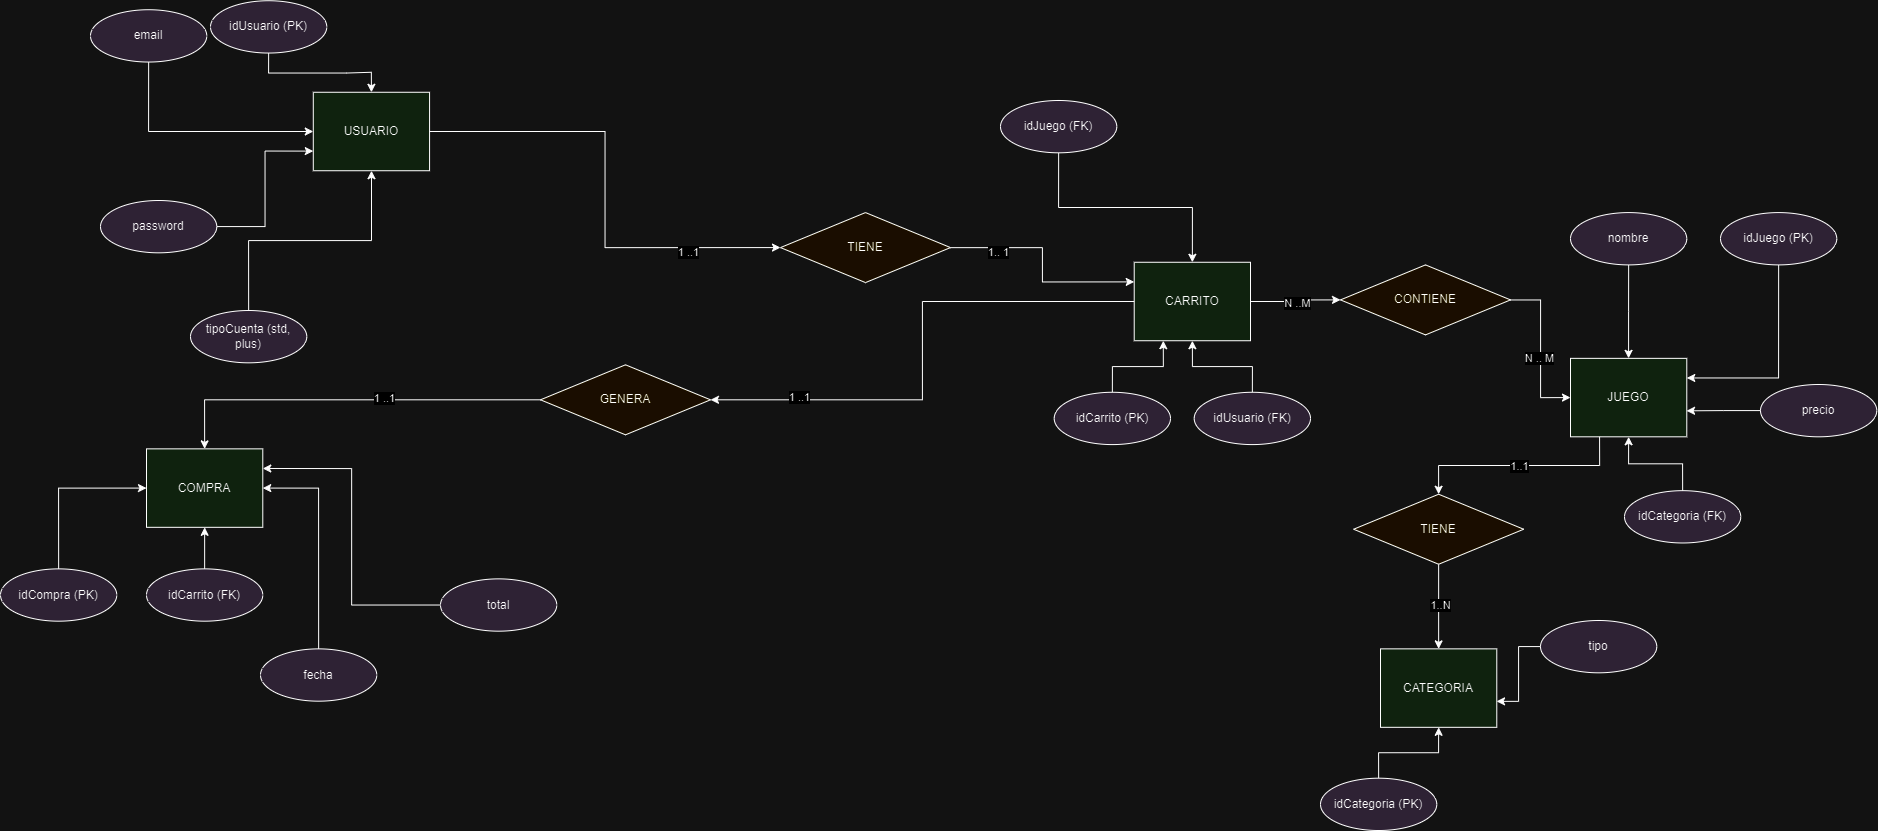

The diagram above was exported from draw.io. Its source (the exported page's mxGraphModel, read from the mxfile embedded in the PNG):
<mxGraphModel dx="3425" dy="1135" grid="1" gridSize="10" guides="1" tooltips="1" connect="1" arrows="1" fold="1" page="1" pageScale="1" pageWidth="850" pageHeight="1100" math="0" shadow="0">
  <root>
    <mxCell id="57gdJpz-jg21VNcxye6L-0" />
    <mxCell id="57gdJpz-jg21VNcxye6L-1" parent="57gdJpz-jg21VNcxye6L-0" />
    <mxCell id="57gdJpz-jg21VNcxye6L-2" value="" style="group" parent="57gdJpz-jg21VNcxye6L-1" connectable="0" vertex="1">
      <mxGeometry x="-310" y="40.22999999999999" width="279.0697674418605" height="261.5392307692308" as="geometry" />
    </mxCell>
    <mxCell id="57gdJpz-jg21VNcxye6L-3" value="USUARIO" style="whiteSpace=wrap;html=1;align=center;fillColor=#d5e8d4;strokeColor=#000000;container=0;" parent="57gdJpz-jg21VNcxye6L-2" vertex="1">
      <mxGeometry x="162.79069767441862" y="91.53923076923078" width="116.27906976744187" height="78.46153846153847" as="geometry" />
    </mxCell>
    <mxCell id="EGnQhUt4kVkYkVg8ohWj-42" style="edgeStyle=orthogonalEdgeStyle;rounded=0;orthogonalLoop=1;jettySize=auto;html=1;exitX=0.5;exitY=1;exitDx=0;exitDy=0;entryX=0.5;entryY=0;entryDx=0;entryDy=0;" parent="57gdJpz-jg21VNcxye6L-2" source="57gdJpz-jg21VNcxye6L-8" target="57gdJpz-jg21VNcxye6L-3" edge="1">
      <mxGeometry relative="1" as="geometry" />
    </mxCell>
    <mxCell id="57gdJpz-jg21VNcxye6L-8" value="idUsuario (PK)" style="ellipse;whiteSpace=wrap;html=1;align=center;fillColor=#e1d5e7;strokeColor=#000000;container=0;" parent="57gdJpz-jg21VNcxye6L-2" vertex="1">
      <mxGeometry x="59.996511627907026" width="116.27906976744187" height="52.30769230769231" as="geometry" />
    </mxCell>
    <mxCell id="57gdJpz-jg21VNcxye6L-19" value="" style="group" parent="57gdJpz-jg21VNcxye6L-1" connectable="0" vertex="1">
      <mxGeometry x="1110.0002325581395" y="306.3115384615385" width="306.27976744186054" height="238.0776923076923" as="geometry" />
    </mxCell>
    <mxCell id="57gdJpz-jg21VNcxye6L-20" value="JUEGO" style="whiteSpace=wrap;html=1;align=center;fillColor=#d5e8d4;strokeColor=#000000;container=0;" parent="57gdJpz-jg21VNcxye6L-19" vertex="1">
      <mxGeometry y="91.53769230769231" width="116.27906976744187" height="78.46153846153847" as="geometry" />
    </mxCell>
    <mxCell id="57gdJpz-jg21VNcxye6L-41" value="precio" style="ellipse;whiteSpace=wrap;html=1;align=center;fillColor=#e1d5e7;strokeColor=#000000;container=0;" parent="57gdJpz-jg21VNcxye6L-19" vertex="1">
      <mxGeometry x="190.0006976744187" y="117.68923076923079" width="116.27906976744187" height="52.30769230769231" as="geometry" />
    </mxCell>
    <mxCell id="EGnQhUt4kVkYkVg8ohWj-64" style="edgeStyle=orthogonalEdgeStyle;rounded=0;orthogonalLoop=1;jettySize=auto;html=1;entryX=0.998;entryY=0.669;entryDx=0;entryDy=0;entryPerimeter=0;" parent="57gdJpz-jg21VNcxye6L-19" source="57gdJpz-jg21VNcxye6L-41" target="57gdJpz-jg21VNcxye6L-20" edge="1">
      <mxGeometry relative="1" as="geometry" />
    </mxCell>
    <mxCell id="EGnQhUt4kVkYkVg8ohWj-0" value="" style="group" parent="57gdJpz-jg21VNcxye6L-1" connectable="0" vertex="1">
      <mxGeometry x="593.7206976744187" y="301.7692307692307" width="276.27906976744185" height="190.54000000000002" as="geometry" />
    </mxCell>
    <mxCell id="EGnQhUt4kVkYkVg8ohWj-1" value="CARRITO" style="whiteSpace=wrap;html=1;align=center;fillColor=#d5e8d4;strokeColor=#000000;container=0;" parent="EGnQhUt4kVkYkVg8ohWj-0" vertex="1">
      <mxGeometry x="80" width="116.27906976744187" height="78.46153846153847" as="geometry" />
    </mxCell>
    <mxCell id="EGnQhUt4kVkYkVg8ohWj-47" style="edgeStyle=orthogonalEdgeStyle;rounded=0;orthogonalLoop=1;jettySize=auto;html=1;exitX=0.5;exitY=0;exitDx=0;exitDy=0;entryX=0.25;entryY=1;entryDx=0;entryDy=0;" parent="EGnQhUt4kVkYkVg8ohWj-0" source="EGnQhUt4kVkYkVg8ohWj-2" target="EGnQhUt4kVkYkVg8ohWj-1" edge="1">
      <mxGeometry relative="1" as="geometry" />
    </mxCell>
    <mxCell id="EGnQhUt4kVkYkVg8ohWj-2" value="idCarrito (PK)" style="ellipse;whiteSpace=wrap;html=1;align=center;fillColor=#e1d5e7;strokeColor=#000000;container=0;" parent="EGnQhUt4kVkYkVg8ohWj-0" vertex="1">
      <mxGeometry y="130.0023076923077" width="116.27906976744187" height="52.30769230769231" as="geometry" />
    </mxCell>
    <mxCell id="EGnQhUt4kVkYkVg8ohWj-48" style="edgeStyle=orthogonalEdgeStyle;rounded=0;orthogonalLoop=1;jettySize=auto;html=1;entryX=0.5;entryY=1;entryDx=0;entryDy=0;" parent="EGnQhUt4kVkYkVg8ohWj-0" source="EGnQhUt4kVkYkVg8ohWj-3" target="EGnQhUt4kVkYkVg8ohWj-1" edge="1">
      <mxGeometry relative="1" as="geometry" />
    </mxCell>
    <mxCell id="EGnQhUt4kVkYkVg8ohWj-3" value="idUsuario (FK)" style="ellipse;whiteSpace=wrap;html=1;align=center;fillColor=#e1d5e7;strokeColor=#000000;container=0;" parent="EGnQhUt4kVkYkVg8ohWj-0" vertex="1">
      <mxGeometry x="139.99999999999994" y="130.0023076923077" width="116.27906976744187" height="52.30769230769231" as="geometry" />
    </mxCell>
    <mxCell id="EGnQhUt4kVkYkVg8ohWj-6" value="" style="group" parent="57gdJpz-jg21VNcxye6L-1" connectable="0" vertex="1">
      <mxGeometry x="-393.99930232558137" y="488.35923076923075" width="276.27906976744185" height="160.77000000000004" as="geometry" />
    </mxCell>
    <mxCell id="EGnQhUt4kVkYkVg8ohWj-7" value="COMPRA" style="whiteSpace=wrap;html=1;align=center;fillColor=#d5e8d4;strokeColor=#000000;container=0;" parent="EGnQhUt4kVkYkVg8ohWj-6" vertex="1">
      <mxGeometry x="80" width="116.27906976744187" height="78.46153846153847" as="geometry" />
    </mxCell>
    <mxCell id="EGnQhUt4kVkYkVg8ohWj-56" style="edgeStyle=orthogonalEdgeStyle;rounded=0;orthogonalLoop=1;jettySize=auto;html=1;exitX=0.5;exitY=0;exitDx=0;exitDy=0;entryX=0.5;entryY=1;entryDx=0;entryDy=0;" parent="EGnQhUt4kVkYkVg8ohWj-6" source="EGnQhUt4kVkYkVg8ohWj-9" target="EGnQhUt4kVkYkVg8ohWj-7" edge="1">
      <mxGeometry relative="1" as="geometry" />
    </mxCell>
    <mxCell id="EGnQhUt4kVkYkVg8ohWj-9" value="idCarrito (FK)" style="ellipse;whiteSpace=wrap;html=1;align=center;fillColor=#e1d5e7;strokeColor=#000000;container=0;" parent="EGnQhUt4kVkYkVg8ohWj-6" vertex="1">
      <mxGeometry x="79.99999999999994" y="120.00230769230771" width="116.27906976744187" height="52.30769230769231" as="geometry" />
    </mxCell>
    <mxCell id="EGnQhUt4kVkYkVg8ohWj-58" style="edgeStyle=orthogonalEdgeStyle;rounded=0;orthogonalLoop=1;jettySize=auto;html=1;exitX=0.5;exitY=0;exitDx=0;exitDy=0;entryX=1;entryY=0.5;entryDx=0;entryDy=0;" parent="57gdJpz-jg21VNcxye6L-1" source="EGnQhUt4kVkYkVg8ohWj-16" target="EGnQhUt4kVkYkVg8ohWj-7" edge="1">
      <mxGeometry relative="1" as="geometry" />
    </mxCell>
    <mxCell id="EGnQhUt4kVkYkVg8ohWj-16" value="fecha" style="ellipse;whiteSpace=wrap;html=1;align=center;fillColor=#e1d5e7;strokeColor=#000000;container=0;" parent="57gdJpz-jg21VNcxye6L-1" vertex="1">
      <mxGeometry x="-199.99930232558143" y="688.3615384615384" width="116.27906976744187" height="52.30769230769231" as="geometry" />
    </mxCell>
    <mxCell id="EGnQhUt4kVkYkVg8ohWj-59" style="edgeStyle=orthogonalEdgeStyle;rounded=0;orthogonalLoop=1;jettySize=auto;html=1;exitX=0;exitY=0.5;exitDx=0;exitDy=0;entryX=1;entryY=0.25;entryDx=0;entryDy=0;" parent="57gdJpz-jg21VNcxye6L-1" source="EGnQhUt4kVkYkVg8ohWj-20" target="EGnQhUt4kVkYkVg8ohWj-7" edge="1">
      <mxGeometry relative="1" as="geometry" />
    </mxCell>
    <mxCell id="EGnQhUt4kVkYkVg8ohWj-20" value="total" style="ellipse;whiteSpace=wrap;html=1;align=center;fillColor=#e1d5e7;strokeColor=#000000;container=0;" parent="57gdJpz-jg21VNcxye6L-1" vertex="1">
      <mxGeometry x="-19.999302325581425" y="618.3615384615385" width="116.27906976744187" height="52.30769230769231" as="geometry" />
    </mxCell>
    <mxCell id="EGnQhUt4kVkYkVg8ohWj-46" style="edgeStyle=orthogonalEdgeStyle;rounded=0;orthogonalLoop=1;jettySize=auto;html=1;exitX=0.5;exitY=1;exitDx=0;exitDy=0;entryX=0.5;entryY=0;entryDx=0;entryDy=0;" parent="57gdJpz-jg21VNcxye6L-1" source="EGnQhUt4kVkYkVg8ohWj-24" target="EGnQhUt4kVkYkVg8ohWj-1" edge="1">
      <mxGeometry relative="1" as="geometry">
        <mxPoint x="720" y="232.07999999999998" as="targetPoint" />
      </mxGeometry>
    </mxCell>
    <mxCell id="EGnQhUt4kVkYkVg8ohWj-24" value="idJuego (FK)" style="ellipse;whiteSpace=wrap;html=1;align=center;fillColor=#e1d5e7;strokeColor=#000000;container=0;" parent="57gdJpz-jg21VNcxye6L-1" vertex="1">
      <mxGeometry x="540" y="140" width="116.28" height="52.31" as="geometry" />
    </mxCell>
    <mxCell id="qvkl6HsffI5GqCfhLV4--14" style="edgeStyle=orthogonalEdgeStyle;rounded=0;orthogonalLoop=1;jettySize=auto;html=1;exitX=0;exitY=0.5;exitDx=0;exitDy=0;entryX=0.5;entryY=0;entryDx=0;entryDy=0;" parent="57gdJpz-jg21VNcxye6L-1" source="EGnQhUt4kVkYkVg8ohWj-36" target="EGnQhUt4kVkYkVg8ohWj-7" edge="1">
      <mxGeometry relative="1" as="geometry" />
    </mxCell>
    <mxCell id="qvkl6HsffI5GqCfhLV4--15" value="1 ..1" style="edgeLabel;html=1;align=center;verticalAlign=middle;resizable=0;points=[];" parent="qvkl6HsffI5GqCfhLV4--14" connectable="0" vertex="1">
      <mxGeometry x="-0.1829" y="-2" relative="1" as="geometry">
        <mxPoint as="offset" />
      </mxGeometry>
    </mxCell>
    <mxCell id="EGnQhUt4kVkYkVg8ohWj-36" value="GENERA" style="rhombus;whiteSpace=wrap;html=1;fillColor=#fff2cc;strokeColor=#000000;" parent="57gdJpz-jg21VNcxye6L-1" vertex="1">
      <mxGeometry x="80" y="404.31" width="170" height="70" as="geometry" />
    </mxCell>
    <mxCell id="EGnQhUt4kVkYkVg8ohWj-43" style="edgeStyle=orthogonalEdgeStyle;rounded=0;orthogonalLoop=1;jettySize=auto;html=1;exitX=0.5;exitY=1;exitDx=0;exitDy=0;entryX=0;entryY=0.5;entryDx=0;entryDy=0;" parent="57gdJpz-jg21VNcxye6L-1" source="57gdJpz-jg21VNcxye6L-9" target="57gdJpz-jg21VNcxye6L-3" edge="1">
      <mxGeometry relative="1" as="geometry" />
    </mxCell>
    <mxCell id="57gdJpz-jg21VNcxye6L-9" value="email" style="ellipse;whiteSpace=wrap;html=1;align=center;fillColor=#e1d5e7;strokeColor=#000000;container=0;" parent="57gdJpz-jg21VNcxye6L-1" vertex="1">
      <mxGeometry x="-370.003488372093" y="49.22999999999997" width="116.27906976744187" height="52.30769230769231" as="geometry" />
    </mxCell>
    <mxCell id="EGnQhUt4kVkYkVg8ohWj-44" style="edgeStyle=orthogonalEdgeStyle;rounded=0;orthogonalLoop=1;jettySize=auto;html=1;entryX=0;entryY=0.75;entryDx=0;entryDy=0;" parent="57gdJpz-jg21VNcxye6L-1" source="57gdJpz-jg21VNcxye6L-6" target="57gdJpz-jg21VNcxye6L-3" edge="1">
      <mxGeometry relative="1" as="geometry" />
    </mxCell>
    <mxCell id="57gdJpz-jg21VNcxye6L-6" value="password" style="ellipse;whiteSpace=wrap;html=1;align=center;fillColor=#e1d5e7;strokeColor=#000000;container=0;" parent="57gdJpz-jg21VNcxye6L-1" vertex="1">
      <mxGeometry x="-360" y="240.00384615384618" width="116.27906976744187" height="52.30769230769231" as="geometry" />
    </mxCell>
    <mxCell id="57gdJpz-jg21VNcxye6L-37" value="tipoCuenta (std, plus)" style="ellipse;whiteSpace=wrap;html=1;align=center;fillColor=#e1d5e7;strokeColor=#000000;container=0;" parent="57gdJpz-jg21VNcxye6L-1" vertex="1">
      <mxGeometry x="-269.99930232558137" y="350.0015384615384" width="116.27906976744187" height="52.30769230769231" as="geometry" />
    </mxCell>
    <mxCell id="EGnQhUt4kVkYkVg8ohWj-45" style="edgeStyle=orthogonalEdgeStyle;rounded=0;orthogonalLoop=1;jettySize=auto;html=1;exitX=0.5;exitY=0;exitDx=0;exitDy=0;" parent="57gdJpz-jg21VNcxye6L-1" source="57gdJpz-jg21VNcxye6L-37" target="57gdJpz-jg21VNcxye6L-3" edge="1">
      <mxGeometry relative="1" as="geometry" />
    </mxCell>
    <mxCell id="EGnQhUt4kVkYkVg8ohWj-55" style="edgeStyle=orthogonalEdgeStyle;rounded=0;orthogonalLoop=1;jettySize=auto;html=1;exitX=0.5;exitY=0;exitDx=0;exitDy=0;entryX=0;entryY=0.5;entryDx=0;entryDy=0;" parent="57gdJpz-jg21VNcxye6L-1" source="EGnQhUt4kVkYkVg8ohWj-8" target="EGnQhUt4kVkYkVg8ohWj-7" edge="1">
      <mxGeometry relative="1" as="geometry" />
    </mxCell>
    <mxCell id="EGnQhUt4kVkYkVg8ohWj-8" value="idCompra (PK)" style="ellipse;whiteSpace=wrap;html=1;align=center;fillColor=#e1d5e7;strokeColor=#000000;container=0;" parent="57gdJpz-jg21VNcxye6L-1" vertex="1">
      <mxGeometry x="-459.99930232558137" y="608.3615384615384" width="116.27906976744187" height="52.30769230769231" as="geometry" />
    </mxCell>
    <mxCell id="EGnQhUt4kVkYkVg8ohWj-63" style="edgeStyle=orthogonalEdgeStyle;rounded=0;orthogonalLoop=1;jettySize=auto;html=1;exitX=0.5;exitY=0;exitDx=0;exitDy=0;entryX=0.5;entryY=1;entryDx=0;entryDy=0;" parent="57gdJpz-jg21VNcxye6L-1" source="57gdJpz-jg21VNcxye6L-25" target="57gdJpz-jg21VNcxye6L-20" edge="1">
      <mxGeometry relative="1" as="geometry" />
    </mxCell>
    <mxCell id="57gdJpz-jg21VNcxye6L-25" value="idCategoria (FK)" style="ellipse;whiteSpace=wrap;html=1;align=center;fillColor=#e1d5e7;strokeColor=#000000;container=0;" parent="57gdJpz-jg21VNcxye6L-1" vertex="1">
      <mxGeometry x="1164.0009302325584" y="530.1615384615384" width="116.27906976744187" height="52.30769230769231" as="geometry" />
    </mxCell>
    <mxCell id="EGnQhUt4kVkYkVg8ohWj-66" style="edgeStyle=orthogonalEdgeStyle;rounded=0;orthogonalLoop=1;jettySize=auto;html=1;exitX=0.5;exitY=1;exitDx=0;exitDy=0;" parent="57gdJpz-jg21VNcxye6L-1" source="57gdJpz-jg21VNcxye6L-23" target="57gdJpz-jg21VNcxye6L-20" edge="1">
      <mxGeometry relative="1" as="geometry" />
    </mxCell>
    <mxCell id="57gdJpz-jg21VNcxye6L-23" value="nombre" style="ellipse;whiteSpace=wrap;html=1;align=center;fillColor=#e1d5e7;strokeColor=#000000;container=0;" parent="57gdJpz-jg21VNcxye6L-1" vertex="1">
      <mxGeometry x="1110.0009302325584" y="252.08153846153846" width="116.27906976744187" height="52.30769230769231" as="geometry" />
    </mxCell>
    <mxCell id="EGnQhUt4kVkYkVg8ohWj-65" style="edgeStyle=orthogonalEdgeStyle;rounded=0;orthogonalLoop=1;jettySize=auto;html=1;exitX=0.5;exitY=1;exitDx=0;exitDy=0;entryX=1;entryY=0.25;entryDx=0;entryDy=0;" parent="57gdJpz-jg21VNcxye6L-1" source="57gdJpz-jg21VNcxye6L-24" target="57gdJpz-jg21VNcxye6L-20" edge="1">
      <mxGeometry relative="1" as="geometry" />
    </mxCell>
    <mxCell id="57gdJpz-jg21VNcxye6L-24" value="idJuego (PK)" style="ellipse;whiteSpace=wrap;html=1;align=center;fillColor=#e1d5e7;strokeColor=#000000;container=0;" parent="57gdJpz-jg21VNcxye6L-1" vertex="1">
      <mxGeometry x="1260.0009302325584" y="252.08153846153846" width="116.27906976744187" height="52.30769230769231" as="geometry" />
    </mxCell>
    <mxCell id="EGnQhUt4kVkYkVg8ohWj-71" style="edgeStyle=orthogonalEdgeStyle;rounded=0;orthogonalLoop=1;jettySize=auto;html=1;entryX=0;entryY=0.5;entryDx=0;entryDy=0;" parent="57gdJpz-jg21VNcxye6L-1" source="EGnQhUt4kVkYkVg8ohWj-68" target="57gdJpz-jg21VNcxye6L-20" edge="1">
      <mxGeometry relative="1" as="geometry" />
    </mxCell>
    <mxCell id="EGnQhUt4kVkYkVg8ohWj-72" value="N .. M" style="edgeLabel;html=1;align=center;verticalAlign=middle;resizable=0;points=[];" parent="EGnQhUt4kVkYkVg8ohWj-71" connectable="0" vertex="1">
      <mxGeometry x="0.1121" y="-2" relative="1" as="geometry">
        <mxPoint as="offset" />
      </mxGeometry>
    </mxCell>
    <mxCell id="EGnQhUt4kVkYkVg8ohWj-68" value="CONTIENE" style="rhombus;whiteSpace=wrap;html=1;fillColor=#fff2cc;strokeColor=#000000;" parent="57gdJpz-jg21VNcxye6L-1" vertex="1">
      <mxGeometry x="880" y="304.39" width="170" height="70" as="geometry" />
    </mxCell>
    <mxCell id="EGnQhUt4kVkYkVg8ohWj-69" style="edgeStyle=orthogonalEdgeStyle;rounded=0;orthogonalLoop=1;jettySize=auto;html=1;exitX=1;exitY=0.5;exitDx=0;exitDy=0;entryX=0;entryY=0.5;entryDx=0;entryDy=0;" parent="57gdJpz-jg21VNcxye6L-1" source="EGnQhUt4kVkYkVg8ohWj-1" target="EGnQhUt4kVkYkVg8ohWj-68" edge="1">
      <mxGeometry relative="1" as="geometry" />
    </mxCell>
    <mxCell id="EGnQhUt4kVkYkVg8ohWj-70" value="N ..M" style="edgeLabel;html=1;align=center;verticalAlign=middle;resizable=0;points=[];" parent="EGnQhUt4kVkYkVg8ohWj-69" connectable="0" vertex="1">
      <mxGeometry x="0.0391" y="-3" relative="1" as="geometry">
        <mxPoint as="offset" />
      </mxGeometry>
    </mxCell>
    <mxCell id="qvkl6HsffI5GqCfhLV4--3" style="edgeStyle=orthogonalEdgeStyle;rounded=0;orthogonalLoop=1;jettySize=auto;html=1;entryX=0;entryY=0.25;entryDx=0;entryDy=0;" parent="57gdJpz-jg21VNcxye6L-1" source="qvkl6HsffI5GqCfhLV4--1" target="EGnQhUt4kVkYkVg8ohWj-1" edge="1">
      <mxGeometry relative="1" as="geometry" />
    </mxCell>
    <mxCell id="qvkl6HsffI5GqCfhLV4--5" value="1.. 1" style="edgeLabel;html=1;align=center;verticalAlign=middle;resizable=0;points=[];" parent="qvkl6HsffI5GqCfhLV4--3" connectable="0" vertex="1">
      <mxGeometry x="-0.5618" y="-4" relative="1" as="geometry">
        <mxPoint as="offset" />
      </mxGeometry>
    </mxCell>
    <mxCell id="qvkl6HsffI5GqCfhLV4--1" value="TIENE" style="rhombus;whiteSpace=wrap;html=1;fillColor=#fff2cc;strokeColor=#000000;" parent="57gdJpz-jg21VNcxye6L-1" vertex="1">
      <mxGeometry x="320" y="252.07999999999998" width="170" height="70" as="geometry" />
    </mxCell>
    <mxCell id="qvkl6HsffI5GqCfhLV4--2" style="edgeStyle=orthogonalEdgeStyle;rounded=0;orthogonalLoop=1;jettySize=auto;html=1;exitX=1;exitY=0.5;exitDx=0;exitDy=0;entryX=0;entryY=0.5;entryDx=0;entryDy=0;" parent="57gdJpz-jg21VNcxye6L-1" source="57gdJpz-jg21VNcxye6L-3" target="qvkl6HsffI5GqCfhLV4--1" edge="1">
      <mxGeometry relative="1" as="geometry" />
    </mxCell>
    <mxCell id="qvkl6HsffI5GqCfhLV4--4" value="1 ..1" style="edgeLabel;html=1;align=center;verticalAlign=middle;resizable=0;points=[];" parent="qvkl6HsffI5GqCfhLV4--2" connectable="0" vertex="1">
      <mxGeometry x="0.6018" y="-4" relative="1" as="geometry">
        <mxPoint as="offset" />
      </mxGeometry>
    </mxCell>
    <mxCell id="qvkl6HsffI5GqCfhLV4--12" style="edgeStyle=orthogonalEdgeStyle;rounded=0;orthogonalLoop=1;jettySize=auto;html=1;entryX=1;entryY=0.5;entryDx=0;entryDy=0;" parent="57gdJpz-jg21VNcxye6L-1" source="EGnQhUt4kVkYkVg8ohWj-1" target="EGnQhUt4kVkYkVg8ohWj-36" edge="1">
      <mxGeometry relative="1" as="geometry" />
    </mxCell>
    <mxCell id="qvkl6HsffI5GqCfhLV4--13" value="1 ..1" style="edgeLabel;html=1;align=center;verticalAlign=middle;resizable=0;points=[];" parent="qvkl6HsffI5GqCfhLV4--12" connectable="0" vertex="1">
      <mxGeometry x="0.6649" y="-3" relative="1" as="geometry">
        <mxPoint as="offset" />
      </mxGeometry>
    </mxCell>
    <mxCell id="NmxuRJMTek7oa72aXRpw-0" value="CATEGORIA" style="whiteSpace=wrap;html=1;align=center;fillColor=#d5e8d4;strokeColor=#000000;container=0;" vertex="1" parent="57gdJpz-jg21VNcxye6L-1">
      <mxGeometry x="920.0002325581395" y="688.3592307692309" width="116.27906976744187" height="78.46153846153847" as="geometry" />
    </mxCell>
    <mxCell id="NmxuRJMTek7oa72aXRpw-1" value="tipo" style="ellipse;whiteSpace=wrap;html=1;align=center;fillColor=#e1d5e7;strokeColor=#000000;container=0;" vertex="1" parent="57gdJpz-jg21VNcxye6L-1">
      <mxGeometry x="1080.0009302325582" y="660.0007692307693" width="116.27906976744187" height="52.30769230769231" as="geometry" />
    </mxCell>
    <mxCell id="NmxuRJMTek7oa72aXRpw-2" style="edgeStyle=orthogonalEdgeStyle;rounded=0;orthogonalLoop=1;jettySize=auto;html=1;entryX=0.998;entryY=0.669;entryDx=0;entryDy=0;entryPerimeter=0;" edge="1" parent="57gdJpz-jg21VNcxye6L-1" source="NmxuRJMTek7oa72aXRpw-1" target="NmxuRJMTek7oa72aXRpw-0">
      <mxGeometry relative="1" as="geometry" />
    </mxCell>
    <mxCell id="NmxuRJMTek7oa72aXRpw-3" style="edgeStyle=orthogonalEdgeStyle;rounded=0;orthogonalLoop=1;jettySize=auto;html=1;exitX=0.5;exitY=0;exitDx=0;exitDy=0;entryX=0.5;entryY=1;entryDx=0;entryDy=0;" edge="1" parent="57gdJpz-jg21VNcxye6L-1" source="NmxuRJMTek7oa72aXRpw-4" target="NmxuRJMTek7oa72aXRpw-0">
      <mxGeometry relative="1" as="geometry" />
    </mxCell>
    <mxCell id="NmxuRJMTek7oa72aXRpw-4" value="idCategoria (PK)" style="ellipse;whiteSpace=wrap;html=1;align=center;fillColor=#e1d5e7;strokeColor=#000000;container=0;" vertex="1" parent="57gdJpz-jg21VNcxye6L-1">
      <mxGeometry x="860.0009302325584" y="817.6915384615384" width="116.27906976744187" height="52.30769230769231" as="geometry" />
    </mxCell>
    <mxCell id="NmxuRJMTek7oa72aXRpw-8" style="edgeStyle=orthogonalEdgeStyle;rounded=0;orthogonalLoop=1;jettySize=auto;html=1;entryX=0.5;entryY=0;entryDx=0;entryDy=0;" edge="1" parent="57gdJpz-jg21VNcxye6L-1" source="NmxuRJMTek7oa72aXRpw-7" target="NmxuRJMTek7oa72aXRpw-0">
      <mxGeometry relative="1" as="geometry" />
    </mxCell>
    <mxCell id="NmxuRJMTek7oa72aXRpw-10" value="1..N" style="edgeLabel;html=1;align=center;verticalAlign=middle;resizable=0;points=[];" vertex="1" connectable="0" parent="NmxuRJMTek7oa72aXRpw-8">
      <mxGeometry x="-0.0484" y="1" relative="1" as="geometry">
        <mxPoint as="offset" />
      </mxGeometry>
    </mxCell>
    <mxCell id="NmxuRJMTek7oa72aXRpw-7" value="TIENE" style="rhombus;whiteSpace=wrap;html=1;fillColor=#fff2cc;strokeColor=#000000;" vertex="1" parent="57gdJpz-jg21VNcxye6L-1">
      <mxGeometry x="893.14" y="533.74" width="170" height="70" as="geometry" />
    </mxCell>
    <mxCell id="NmxuRJMTek7oa72aXRpw-6" style="edgeStyle=orthogonalEdgeStyle;rounded=0;orthogonalLoop=1;jettySize=auto;html=1;exitX=0.25;exitY=1;exitDx=0;exitDy=0;entryX=0.5;entryY=0;entryDx=0;entryDy=0;" edge="1" parent="57gdJpz-jg21VNcxye6L-1" source="57gdJpz-jg21VNcxye6L-20" target="NmxuRJMTek7oa72aXRpw-7">
      <mxGeometry relative="1" as="geometry">
        <mxPoint x="980" y="550" as="targetPoint" />
      </mxGeometry>
    </mxCell>
    <mxCell id="NmxuRJMTek7oa72aXRpw-9" value="1..1" style="edgeLabel;html=1;align=center;verticalAlign=middle;resizable=0;points=[];" vertex="1" connectable="0" parent="NmxuRJMTek7oa72aXRpw-6">
      <mxGeometry x="0.0056" relative="1" as="geometry">
        <mxPoint as="offset" />
      </mxGeometry>
    </mxCell>
  </root>
</mxGraphModel>